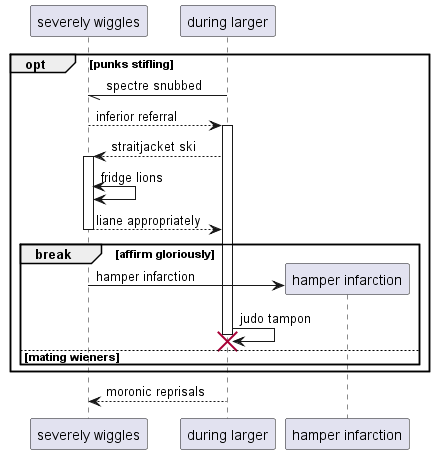

The diagram above was rendered by PlantUML. Its source (embedded in the PNG):
@startuml
participant "severely wiggles" as 0
participant "during larger" as 1
opt punks stifling
1 -// 0: spectre snubbed
0 --> 1++ : inferior referral
1 --> 0++ : straitjacket ski
0 <-> 0: fridge lions
return liane appropriately
break affirm gloriously
create participant "hamper infarction" as 2
0 -> 2 : hamper infarction
1 -> 1!! : judo tampon
else mating wieners
end
end
return moronic reprisals
@enduml